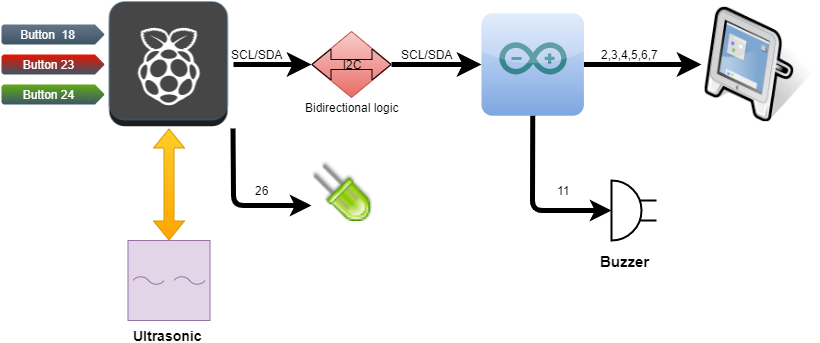

The diagram above was exported from draw.io. Its source (the exported page's mxGraphModel, read from the mxfile embedded in the PNG):
<mxGraphModel dx="1422" dy="833" grid="1" gridSize="10" guides="1" tooltips="1" connect="1" arrows="1" fold="1" page="1" pageScale="1" pageWidth="850" pageHeight="1100" background="#ffffff" math="0" shadow="0">
  <root>
    <mxCell id="0" />
    <mxCell id="1" parent="0" />
    <mxCell id="2" style="edgeStyle=orthogonalEdgeStyle;rounded=0;orthogonalLoop=1;jettySize=auto;html=1;exitX=1;exitY=0.5;exitDx=0;exitDy=0;entryX=0;entryY=0.5;entryDx=0;entryDy=0;endSize=9;strokeWidth=5;" edge="1" source="3" target="10" parent="1">
      <mxGeometry relative="1" as="geometry" />
    </mxCell>
    <mxCell id="3" value="" style="shape=image;html=1;verticalAlign=top;verticalLabelPosition=bottom;labelBackgroundColor=#ffffff;imageAspect=0;aspect=fixed;image=https://cdn4.iconfinder.com/data/icons/social-life/512/raspberry-pi-128.png" vertex="1" parent="1">
      <mxGeometry x="113.5" y="80" width="128" height="128" as="geometry" />
    </mxCell>
    <mxCell id="4" value="Button&amp;nbsp; 18" style="strokeWidth=2;html=1;shadow=0;dashed=0;shape=mxgraph.ios.iButtonFw;strokeColor=#314354;fontColor=#ffffff;buttonText=;fontSize=12;fillColor=#647687;fillColor2=#3D5565;spacingRight=10;whiteSpace=wrap;align=center;" vertex="1" parent="1">
      <mxGeometry x="10" y="104" width="103.5" height="20" as="geometry" />
    </mxCell>
    <mxCell id="5" value="Button 23" style="strokeWidth=2;html=1;shadow=0;dashed=0;shape=mxgraph.ios.iButtonFw;strokeColor=#B20000;fontColor=#ffffff;buttonText=;fontSize=12;fillColor=#e51400;fillColor2=#3D5565;spacingRight=10;whiteSpace=wrap;align=center;" vertex="1" parent="1">
      <mxGeometry x="10" y="134" width="103.5" height="20" as="geometry" />
    </mxCell>
    <mxCell id="6" value="Button 24" style="strokeWidth=2;html=1;shadow=0;dashed=0;shape=mxgraph.ios.iButtonFw;strokeColor=#2D7600;fontColor=#ffffff;buttonText=;fontSize=12;fillColor=#60a917;fillColor2=#3D5565;spacingRight=10;whiteSpace=wrap;align=center;" vertex="1" parent="1">
      <mxGeometry x="10" y="164" width="103.5" height="20" as="geometry" />
    </mxCell>
    <mxCell id="7" style="edgeStyle=orthogonalEdgeStyle;rounded=0;orthogonalLoop=1;jettySize=auto;html=1;endSize=9;strokeWidth=5;" edge="1" source="8" target="12" parent="1">
      <mxGeometry relative="1" as="geometry" />
    </mxCell>
    <mxCell id="8" value="" style="dashed=0;outlineConnect=0;html=1;align=center;labelPosition=center;verticalLabelPosition=bottom;verticalAlign=top;shape=mxgraph.webicons.arduino;strokeColor=#6c8ebf;fillColor=#dae8fc;gradientColor=#7ea6e0;" vertex="1" parent="1">
      <mxGeometry x="490" y="92.8" width="102.4" height="102.4" as="geometry" />
    </mxCell>
    <mxCell id="9" style="edgeStyle=orthogonalEdgeStyle;rounded=0;orthogonalLoop=1;jettySize=auto;html=1;endSize=9;strokeWidth=5;" edge="1" source="10" target="8" parent="1">
      <mxGeometry relative="1" as="geometry" />
    </mxCell>
    <mxCell id="10" value="I2C" style="rhombus;whiteSpace=wrap;html=1;strokeColor=#b85450;fillColor=#f8cecc;gradientColor=#ea6b66;" vertex="1" parent="1">
      <mxGeometry x="320" y="111" width="80" height="66" as="geometry" />
    </mxCell>
    <mxCell id="11" value="" style="shape=flexArrow;endArrow=classic;startArrow=classic;html=1;entryX=1;entryY=0.5;entryDx=0;entryDy=0;exitX=0;exitY=0.5;exitDx=0;exitDy=0;" edge="1" source="10" target="10" parent="1">
      <mxGeometry width="50" height="50" relative="1" as="geometry">
        <mxPoint x="320" y="270.2" as="sourcePoint" />
        <mxPoint x="370" y="220.2" as="targetPoint" />
      </mxGeometry>
    </mxCell>
    <mxCell id="12" value="" style="shape=image;html=1;verticalAlign=top;verticalLabelPosition=bottom;labelBackgroundColor=#ffffff;imageAspect=0;aspect=fixed;image=https://cdn3.iconfinder.com/data/icons/beos/BeOS_17_Apple_Studio_Display.png;strokeColor=#000000;fillColor=#ffffff;gradientColor=none;" vertex="1" parent="1">
      <mxGeometry x="710" y="85" width="118" height="118" as="geometry" />
    </mxCell>
    <mxCell id="13" value="&lt;b&gt;&lt;font style=&quot;font-size: 14px&quot;&gt;Ultrasonic&amp;nbsp;&lt;/font&gt;&lt;/b&gt;" style="verticalLabelPosition=bottom;align=center;outlineConnect=0;dashed=0;html=1;verticalAlign=top;shape=mxgraph.pid.flow_sensors.ultrasonic;strokeColor=#9673a6;fillColor=#e1d5e7;" vertex="1" parent="1">
      <mxGeometry x="136.5" y="320" width="82" height="80" as="geometry" />
    </mxCell>
    <mxCell id="14" value="" style="shape=flexArrow;endArrow=classic;startArrow=classic;html=1;gradientColor=#ffa500;fillColor=#ffcd28;strokeColor=#d79b00;" edge="1" source="13" target="3" parent="1">
      <mxGeometry width="50" height="50" relative="1" as="geometry">
        <mxPoint x="110" y="280" as="sourcePoint" />
        <mxPoint x="160" y="230" as="targetPoint" />
      </mxGeometry>
    </mxCell>
    <mxCell id="15" value="" style="shape=image;html=1;verticalAlign=top;verticalLabelPosition=bottom;labelBackgroundColor=#ffffff;imageAspect=0;aspect=fixed;image=https://cdn2.iconfinder.com/data/icons/fatcow/32x32/led.png;strokeColor=#000000;fillColor=#ffffff;gradientColor=none;rotation=-180;" vertex="1" parent="1">
      <mxGeometry x="320" y="240" width="60" height="60" as="geometry" />
    </mxCell>
    <mxCell id="16" value="" style="pointerEvents=1;verticalLabelPosition=bottom;shadow=0;dashed=0;align=center;html=1;verticalAlign=top;shape=mxgraph.electrical.electro-mechanical.buzzer;strokeColor=#000000;strokeWidth=2;fillColor=#ffffff;gradientColor=none;fontSize=12;" vertex="1" parent="1">
      <mxGeometry x="620" y="260" width="45" height="60" as="geometry" />
    </mxCell>
    <mxCell id="17" value="" style="endArrow=classic;html=1;strokeWidth=5;fontSize=12;entryX=0;entryY=0.5;entryDx=0;entryDy=0;entryPerimeter=0;" edge="1" source="8" target="16" parent="1">
      <mxGeometry width="50" height="50" relative="1" as="geometry">
        <mxPoint x="480" y="270" as="sourcePoint" />
        <mxPoint x="530" y="220" as="targetPoint" />
        <Array as="points">
          <mxPoint x="541" y="290" />
        </Array>
      </mxGeometry>
    </mxCell>
    <mxCell id="18" value="" style="endArrow=classic;html=1;strokeWidth=5;fontSize=12;exitX=1;exitY=1;exitDx=0;exitDy=0;entryX=1;entryY=0.25;entryDx=0;entryDy=0;" edge="1" source="3" target="15" parent="1">
      <mxGeometry width="50" height="50" relative="1" as="geometry">
        <mxPoint x="240" y="270" as="sourcePoint" />
        <mxPoint x="290" y="220" as="targetPoint" />
        <Array as="points">
          <mxPoint x="242" y="285" />
        </Array>
      </mxGeometry>
    </mxCell>
    <mxCell id="19" value="&lt;b&gt;&lt;font style=&quot;font-size: 15px&quot;&gt;Buzzer&lt;/font&gt;&lt;/b&gt;" style="text;html=1;align=center;verticalAlign=middle;resizable=0;points=[];;autosize=1;fontSize=12;" vertex="1" parent="1">
      <mxGeometry x="603" y="331" width="60" height="20" as="geometry" />
    </mxCell>
    <mxCell id="20" value="11" style="text;html=1;align=center;verticalAlign=middle;resizable=0;points=[];;autosize=1;fontSize=12;" vertex="1" parent="1">
      <mxGeometry x="557.4" y="260" width="30" height="20" as="geometry" />
    </mxCell>
    <mxCell id="21" value="26" style="text;html=1;align=center;verticalAlign=middle;resizable=0;points=[];;autosize=1;fontSize=12;" vertex="1" parent="1">
      <mxGeometry x="255" y="260" width="30" height="20" as="geometry" />
    </mxCell>
    <mxCell id="22" value="2,3,4,5,6,7" style="text;html=1;align=center;verticalAlign=middle;resizable=0;points=[];;autosize=1;fontSize=12;" vertex="1" parent="1">
      <mxGeometry x="603" y="124" width="70" height="20" as="geometry" />
    </mxCell>
    <mxCell id="23" value="SCL/SDA" style="text;html=1;align=center;verticalAlign=middle;resizable=0;points=[];;autosize=1;fontSize=12;" vertex="1" parent="1">
      <mxGeometry x="230" y="124" width="70" height="20" as="geometry" />
    </mxCell>
    <mxCell id="24" value="SCL/SDA" style="text;html=1;align=center;verticalAlign=middle;resizable=0;points=[];;autosize=1;fontSize=12;" vertex="1" parent="1">
      <mxGeometry x="400" y="124" width="70" height="20" as="geometry" />
    </mxCell>
    <mxCell id="25" value="Bidirectional logic" style="text;html=1;align=center;verticalAlign=middle;resizable=0;points=[];;autosize=1;fontSize=12;" vertex="1" parent="1">
      <mxGeometry x="305" y="177" width="110" height="20" as="geometry" />
    </mxCell>
  </root>
</mxGraphModel>